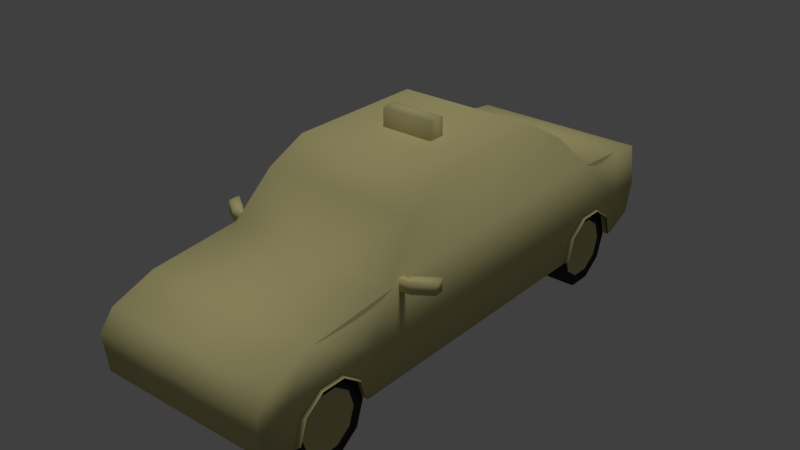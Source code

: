 # Source: 13-2.blend  (saved by Blender 2.79.0; exported with 4.5.12 LTS)
import bpy
from mathutils import Matrix  # noqa: F401  (used for matrix-valued properties, if any)

bpy.ops.wm.read_factory_settings(use_empty=True)
scene = bpy.context.scene
scene.name = 'Scene'

# ---- collections
col_collection_1 = bpy.data.collections.new('Collection 1'); scene.collection.children.link(col_collection_1)

# ---- materials (node trees are filled in below, after node groups)
mat_chassiroda = bpy.data.materials.new('chassiroda')
mat_chassiroda.alpha_threshold = 0.0
mat_chassiroda.use_transparent_shadow = False
mat_chassiroda.diffuse_color = (0.65, 0.5867, 0.2737, 1.0)
mat_chassiroda.roughness = 0.5
mat_chassiroda.specular_intensity = 0.8936
mat_pneuparachoque = bpy.data.materials.new('pneuparachoque')
mat_pneuparachoque.alpha_threshold = 0.0
mat_pneuparachoque.use_transparent_shadow = False
mat_pneuparachoque.diffuse_color = (0.03968, 0.03968, 0.03968, 1.0)
mat_pneuparachoque.roughness = 0.5
mat_pneuparachoque.specular_intensity = 0.0

# ---- material node trees

# ---- world
world_world = bpy.data.worlds.new('World'); scene.world = world_world
world_world.color = (0.05088, 0.05088, 0.05088)
world_world.use_sun_shadow = False
world_world.sun_shadow_jitter_overblur = 0.0
world_world.cycles.sampling_method = 'MANUAL'

# ---- lights
light_hemi = bpy.data.lights.new('Hemi', 'SUN')
light_hemi.transmission_factor = 0.0
light_hemi.angle = 0.1993
light_hemi.energy = 1.0
light_hemi.shadow_buffer_clip_start = 0.5
light_hemi.shadow_soft_size = 0.1
light_hemi.shadow_cascade_max_distance = 1000.0

# ---- meshes
me_cube_001 = bpy.data.meshes.new('Cube.001')
me_cube_001.from_pydata([(0.01509, -6.42, 1.203), (2.015, -6.42, 1.203), (2.015, -6.178, 2.617), (2.015, 6.625, 1.305), (2.015, 6.633, 3.153), (2.015, -3.412, 0.9887), (2.015, -2.761, 3.215), (2.015, 3.497, 0.9887), (2.015, 4.424, 3.371), (2.015, 6.83, 2.093), (2.015, -6.529, 2.154), (2.015, -3.367, 2.093), (2.015, 3.497, 2.093), (1.631, 2.588, 4.862), (1.631, -1.065, 4.862), (1.77, 3.515, 4.303), (1.77, -1.932, 4.303), (2.015, 5.914, 0.9887), (2.015, 5.682, 3.278), (2.015, 5.914, 2.093), (0.01509, -5.81, 0.9887), (2.015, -5.096, 3.012), (0.01509, -5.096, 3.012), (2.015, -5.81, 0.9887), (2.015, -5.81, 2.093), (2.015, -3.573, 0.9887), (2.015, -3.773, 1.605), (2.015, -4.297, 1.985), (2.015, -4.945, 1.985), (2.015, -5.469, 1.605), (2.015, -5.669, 0.9887), (2.015, 5.754, 0.9887), (2.015, 5.554, 1.605), (2.015, 5.03, 1.985), (2.015, 4.382, 1.985), (2.015, 3.858, 1.605), (2.015, 3.658, 0.9887), (1.921, -3.602, 0.9805), (1.921, -3.795, 1.574), (1.921, -4.3, 1.941), (1.921, -4.924, 1.941), (1.921, -5.429, 1.574), (1.921, -5.622, 0.9805), (1.921, -5.429, 0.3869), (1.921, -4.924, 0.02007), (1.921, -4.3, 0.02007), (1.921, -3.795, 0.3869), (1.921, -3.879, 0.9805), (1.921, -4.019, 1.411), (1.921, -4.386, 1.678), (1.921, -4.839, 1.678), (1.921, -5.205, 1.411), (1.921, -5.345, 0.9805), (1.921, -5.205, 0.5497), (1.921, -4.839, 0.2834), (1.921, -4.386, 0.2834), (1.921, -4.019, 0.5497), (1.309, -3.795, 1.574), (1.309, -3.602, 0.9805), (1.309, -4.3, 1.941), (1.309, -4.924, 1.941), (1.309, -5.429, 1.574), (1.309, -5.622, 0.9805), (1.309, -5.429, 0.3869), (1.309, -4.924, 0.02007), (1.309, -4.3, 0.02007), (1.309, -3.795, 0.3869), (1.309, -4.612, 0.9805), (1.843, -4.263, 1.234), (1.843, -4.18, 0.9805), (1.843, -4.479, 1.391), (1.843, -4.745, 1.391), (1.843, -4.961, 1.234), (1.843, -5.044, 0.9805), (1.843, -4.961, 0.7267), (1.843, -4.745, 0.5698), (1.843, -4.479, 0.5698), (1.843, -4.263, 0.7267), (1.843, -4.612, 0.9805), (2.093, -3.677, 1.053), (2.093, -3.857, 1.608), (2.093, -4.329, 1.95), (2.093, -4.913, 1.95), (2.093, -5.385, 1.608), (2.093, -5.565, 1.053), (2.093, 5.65, 1.053), (2.093, 5.47, 1.608), (2.093, 4.998, 1.95), (2.093, 4.414, 1.95), (2.093, 3.942, 1.608), (2.093, 3.762, 1.053), (0.01509, -6.178, 2.617), (0.01509, 6.625, 1.305), (0.01509, 6.633, 3.153), (0.01509, -3.412, 0.9887), (0.01509, 3.497, 0.9887), (0.01509, -6.529, 2.154), (0.01509, -1.065, 4.862), (0.01509, 2.588, 4.862), (0.01509, 3.515, 4.303), (0.01509, -1.932, 4.303), (0.01509, 5.682, 3.278), (0.01509, 5.914, 0.9887), (1.939, -2.606, 3.072), (1.939, -2.606, 3.328), (1.939, -2.427, 3.072), (1.939, -2.427, 3.328), (2.119, -2.606, 3.072), (2.119, -2.606, 3.328), (2.119, -2.427, 3.072), (2.119, -2.427, 3.328), (2.136, -2.391, 3.359), (2.136, -2.391, 3.041), (2.268, -2.587, 3.072), (2.268, -2.587, 3.328), (2.588, -2.04, 3.359), (2.588, -2.04, 3.041), (2.631, -2.305, 3.072), (2.631, -2.305, 3.328), (0.01509, 5.754, 0.9887), (0.01509, 3.858, 1.605), (0.01509, 5.554, 1.605), (0.01509, 3.658, 0.9887), (0.01509, 5.03, 1.985), (0.01509, 4.382, 1.985), (0.01509, -5.469, 1.605), (0.01509, -3.573, 0.9887), (0.01509, -4.945, 1.985), (0.01509, -4.297, 1.985), (0.01509, -5.669, 0.9887), (0.01509, -3.773, 1.605), (-0.6053, 0.3869, 4.727), (-0.6053, 0.3869, 5.302), (-0.6053, 0.8236, 4.727), (-0.6053, 0.8236, 5.302), (0.582, 0.3869, 4.727), (0.582, 0.3869, 5.302), (0.582, 0.8236, 4.727), (0.582, 0.8236, 5.302), (-0.6053, 0.6053, 4.727), (-0.6053, 0.6053, 5.38), (0.582, 0.6053, 4.727), (0.582, 0.6053, 5.38), (1.921, 5.711, 0.9805), (1.921, 5.518, 1.574), (1.921, 5.013, 1.941), (1.921, 4.389, 1.941), (1.921, 3.884, 1.574), (1.921, 3.691, 0.9805), (1.921, 3.884, 0.3869), (1.921, 4.389, 0.02007), (1.921, 5.013, 0.02007), (1.921, 5.518, 0.3869), (1.921, 5.434, 0.9805), (1.921, 5.294, 1.411), (1.921, 4.928, 1.678), (1.921, 4.475, 1.678), (1.921, 4.108, 1.411), (1.921, 3.968, 0.9805), (1.921, 4.108, 0.5497), (1.921, 4.475, 0.2834), (1.921, 4.928, 0.2834), (1.921, 5.294, 0.5497), (1.309, 5.518, 1.574), (1.309, 5.711, 0.9805), (1.309, 5.013, 1.941), (1.309, 4.389, 1.941), (1.309, 3.884, 1.574), (1.309, 3.691, 0.9805), (1.309, 3.884, 0.3869), (1.309, 4.389, 0.02007), (1.309, 5.013, 0.02007), (1.309, 5.518, 0.3869), (1.309, 4.701, 0.9805), (1.843, 5.05, 1.234), (1.843, 5.133, 0.9805), (1.843, 4.834, 1.391), (1.843, 4.568, 1.391), (1.843, 4.352, 1.234), (1.843, 4.269, 0.9805), (1.843, 4.352, 0.7267), (1.843, 4.568, 0.5698), (1.843, 4.834, 0.5698), (1.843, 5.05, 0.7267), (1.843, 4.701, 0.9805), (-1.985, -6.42, 1.203), (-1.985, -6.178, 2.617), (-1.985, 6.625, 1.305), (-1.985, 6.633, 3.153), (-1.985, -3.412, 0.9887), (-1.985, -2.761, 3.215), (-1.985, 3.497, 0.9887), (-1.985, 4.424, 3.371), (-1.985, 6.83, 2.093), (-1.985, -6.529, 2.154), (-1.985, -3.367, 2.093), (-1.985, 3.497, 2.093), (-1.601, 2.588, 4.862), (-1.601, -1.065, 4.862), (-1.74, 3.515, 4.303), (-1.74, -1.932, 4.303), (-1.985, 5.914, 0.9887), (-1.985, 5.682, 3.278), (-1.985, 5.914, 2.093), (-1.985, -5.096, 3.012), (-1.985, -5.81, 0.9887), (-1.985, -5.81, 2.093), (-1.985, -3.573, 0.9887), (-1.985, -3.773, 1.605), (-1.985, -4.297, 1.985), (-1.985, -4.945, 1.985), (-1.985, -5.469, 1.605), (-1.985, -5.669, 0.9887), (-1.985, 5.754, 0.9887), (-1.985, 5.554, 1.605), (-1.985, 5.03, 1.985), (-1.985, 4.382, 1.985), (-1.985, 3.858, 1.605), (-1.985, 3.658, 0.9887), (-1.891, -3.602, 0.9805), (-1.891, -3.795, 1.574), (-1.891, -4.3, 1.941), (-1.891, -4.924, 1.941), (-1.891, -5.429, 1.574), (-1.891, -5.622, 0.9805), (-1.891, -5.429, 0.3869), (-1.891, -4.924, 0.02007), (-1.891, -4.3, 0.02007), (-1.891, -3.795, 0.3869), (-1.891, -3.879, 0.9805), (-1.891, -4.019, 1.411), (-1.891, -4.386, 1.678), (-1.891, -4.839, 1.678), (-1.891, -5.205, 1.411), (-1.891, -5.345, 0.9805), (-1.891, -5.205, 0.5497), (-1.891, -4.839, 0.2834), (-1.891, -4.386, 0.2834), (-1.891, -4.019, 0.5497), (-1.279, -3.795, 1.574), (-1.279, -3.602, 0.9805), (-1.279, -4.3, 1.941), (-1.279, -4.924, 1.941), (-1.279, -5.429, 1.574), (-1.279, -5.622, 0.9805), (-1.279, -5.429, 0.3869), (-1.279, -4.924, 0.02007), (-1.279, -4.3, 0.02007), (-1.279, -3.795, 0.3869), (-1.279, -4.612, 0.9805), (-1.813, -4.263, 1.234), (-1.813, -4.18, 0.9805), (-1.813, -4.479, 1.391), (-1.813, -4.745, 1.391), (-1.813, -4.961, 1.234), (-1.813, -5.044, 0.9805), (-1.813, -4.961, 0.7267), (-1.813, -4.745, 0.5698), (-1.813, -4.479, 0.5698), (-1.813, -4.263, 0.7267), (-1.813, -4.612, 0.9805), (-2.063, -3.677, 1.053), (-2.063, -3.857, 1.608), (-2.063, -4.329, 1.95), (-2.063, -4.913, 1.95), (-2.063, -5.385, 1.608), (-2.063, -5.565, 1.053), (-2.063, 5.65, 1.053), (-2.063, 5.47, 1.608), (-2.063, 4.998, 1.95), (-2.063, 4.414, 1.95), (-2.063, 3.942, 1.608), (-2.063, 3.762, 1.053), (0.01509, -2.761, 3.215), (0.01509, 4.424, 3.371), (0.01509, 6.83, 2.093), (-1.891, 5.711, 0.9805), (-1.891, 5.518, 1.574), (-1.891, 5.013, 1.941), (-1.891, 4.389, 1.941), (-1.891, 3.884, 1.574), (-1.891, 3.691, 0.9805), (-1.891, 3.884, 0.3869), (-1.891, 4.389, 0.02007), (-1.891, 5.013, 0.02007), (-1.891, 5.518, 0.3869), (-1.891, 5.434, 0.9805), (-1.891, 5.294, 1.411), (-1.891, 4.928, 1.678), (-1.891, 4.475, 1.678), (-1.891, 4.108, 1.411), (-1.891, 3.968, 0.9805), (-1.891, 4.108, 0.5497), (-1.891, 4.475, 0.2834), (-1.891, 4.928, 0.2834), (-1.891, 5.294, 0.5497), (-1.279, 5.518, 1.574), (-1.279, 5.711, 0.9805), (-1.279, 5.013, 1.941), (-1.279, 4.389, 1.941), (-1.279, 3.884, 1.574), (-1.279, 3.691, 0.9805), (-1.279, 3.884, 0.3869), (-1.279, 4.389, 0.02007), (-1.279, 5.013, 0.02007), (-1.279, 5.518, 0.3869), (-1.279, 4.701, 0.9805), (-1.813, 5.05, 1.234), (-1.813, 5.133, 0.9805), (-1.813, 4.834, 1.391), (-1.813, 4.568, 1.391), (-1.813, 4.352, 1.234), (-1.813, 4.269, 0.9805), (-1.813, 4.352, 0.7267), (-1.813, 4.568, 0.5698), (-1.813, 4.834, 0.5698), (-1.813, 5.05, 0.7267), (-1.813, 4.701, 0.9805), (-1.938, -2.606, 3.072), (-1.938, -2.606, 3.328), (-1.938, -2.427, 3.072), (-1.938, -2.427, 3.328), (-2.117, -2.606, 3.072), (-2.117, -2.606, 3.328), (-2.117, -2.427, 3.072), (-2.117, -2.427, 3.328), (-2.135, -2.391, 3.359), (-2.135, -2.391, 3.041), (-2.267, -2.587, 3.072), (-2.267, -2.587, 3.328), (-2.587, -2.04, 3.359), (-2.587, -2.04, 3.041), (-2.63, -2.305, 3.072), (-2.63, -2.305, 3.328)], [], [(275, 93, 4, 9), (24, 21, 2, 10), (10, 2, 91, 96), (20, 23, 1, 0), (21, 22, 91, 2), (16, 15, 13, 14), (95, 7, 5, 94), (12, 8, 6, 11), (19, 18, 8, 12), (18, 101, 274, 8), (7, 12, 11, 5), (1, 10, 96, 0), (23, 24, 10, 1), (92, 275, 9, 3), (13, 98, 97, 14), (15, 99, 98, 13), (100, 16, 14, 97), (273, 6, 16, 100), (8, 274, 99, 15), (6, 8, 15, 16), (3, 9, 19, 17), (4, 93, 101, 18), (92, 3, 17, 102), (9, 4, 18, 19), (6, 273, 22, 21), (5, 11, 26, 25), (11, 6, 21, 24), (36, 35, 12, 7), (32, 19, 33), (17, 19, 32, 31), (29, 24, 23, 30), (28, 24, 29), (27, 11, 24, 28), (26, 11, 27), (34, 12, 35), (33, 19, 12, 34), (44, 45, 55, 54), (41, 42, 52, 51), (38, 39, 49, 48), (45, 46, 56, 55), (42, 43, 53, 52), (39, 40, 50, 49), (46, 37, 47, 56), (43, 44, 54, 53), (40, 41, 51, 50), (37, 38, 48, 47), (65, 67, 66), (62, 67, 63), (59, 67, 60), (66, 67, 58), (63, 67, 64), (60, 67, 61), (51, 52, 73, 72), (64, 67, 65), (61, 67, 62), (57, 67, 59), (42, 62, 63, 43), (43, 63, 64, 44), (44, 64, 65, 45), (37, 58, 57, 38), (45, 65, 66, 46), (38, 57, 59, 39), (46, 66, 58, 37), (39, 59, 60, 40), (40, 60, 61, 41), (41, 61, 62, 42), (58, 67, 57), (48, 49, 70, 68), (55, 56, 77, 76), (52, 53, 74, 73), (49, 50, 71, 70), (56, 47, 69, 77), (53, 54, 75, 74), (50, 51, 72, 71), (47, 48, 68, 69), (54, 55, 76, 75), (68, 70, 78), (70, 71, 78), (71, 72, 78), (72, 73, 78), (73, 74, 78), (74, 75, 78), (75, 76, 78), (76, 77, 78), (77, 69, 78), (69, 68, 78), (25, 26, 80, 79), (33, 34, 88, 87), (29, 30, 84, 83), (26, 27, 81, 80), (34, 35, 89, 88), (31, 32, 86, 85), (27, 28, 82, 81), (35, 36, 90, 89), (32, 33, 87, 86), (28, 29, 83, 82), (105, 106, 110, 109), (110, 108, 114, 111), (107, 108, 104, 103), (105, 109, 107, 103), (110, 106, 104, 108), (111, 114, 118, 115), (109, 110, 111, 112), (108, 107, 113, 114), (107, 109, 112, 113), (116, 115, 118, 117), (112, 111, 115, 116), (114, 113, 117, 118), (113, 112, 116, 117), (25, 126, 94, 5), (30, 23, 20, 129), (36, 7, 95, 122), (31, 119, 102, 17), (139, 140, 134, 133), (123, 121, 32, 33), (122, 120, 35, 36), (121, 119, 31, 32), (120, 124, 34, 35), (124, 123, 33, 34), (125, 127, 28, 29), (130, 126, 25, 26), (129, 125, 29, 30), (128, 130, 26, 27), (127, 128, 27, 28), (133, 134, 138, 137), (141, 142, 136, 135), (135, 136, 132, 131), (142, 140, 132, 136), (138, 134, 140, 142), (137, 138, 142, 141), (131, 132, 140, 139), (150, 151, 161, 160), (147, 148, 158, 157), (144, 145, 155, 154), (151, 152, 162, 161), (148, 149, 159, 158), (145, 146, 156, 155), (152, 143, 153, 162), (149, 150, 160, 159), (146, 147, 157, 156), (143, 144, 154, 153), (171, 173, 172), (168, 173, 169), (165, 173, 166), (172, 173, 164), (169, 173, 170), (166, 173, 167), (157, 158, 179, 178), (170, 173, 171), (167, 173, 168), (163, 173, 165), (148, 168, 169, 149), (149, 169, 170, 150), (150, 170, 171, 151), (143, 164, 163, 144), (151, 171, 172, 152), (144, 163, 165, 145), (152, 172, 164, 143), (145, 165, 166, 146), (146, 166, 167, 147), (147, 167, 168, 148), (164, 173, 163), (154, 155, 176, 174), (161, 162, 183, 182), (158, 159, 180, 179), (155, 156, 177, 176), (162, 153, 175, 183), (159, 160, 181, 180), (156, 157, 178, 177), (153, 154, 174, 175), (160, 161, 182, 181), (174, 176, 184), (176, 177, 184), (177, 178, 184), (178, 179, 184), (179, 180, 184), (180, 181, 184), (181, 182, 184), (182, 183, 184), (183, 175, 184), (175, 174, 184), (275, 193, 188, 93), (206, 194, 186, 204), (194, 96, 91, 186), (20, 0, 185, 205), (204, 186, 91, 22), (200, 198, 197, 199), (95, 94, 189, 191), (196, 195, 190, 192), (203, 196, 192, 202), (202, 192, 274, 101), (191, 189, 195, 196), (185, 0, 96, 194), (205, 185, 194, 206), (92, 187, 193, 275), (197, 198, 97, 98), (199, 197, 98, 99), (100, 97, 198, 200), (273, 100, 200, 190), (192, 199, 99, 274), (190, 200, 199, 192), (187, 201, 203, 193), (188, 202, 101, 93), (92, 102, 201, 187), (193, 203, 202, 188), (190, 204, 22, 273), (189, 207, 208, 195), (195, 206, 204, 190), (218, 191, 196, 217), (214, 215, 203), (201, 213, 214, 203), (211, 212, 205, 206), (210, 211, 206), (209, 210, 206, 195), (208, 209, 195), (216, 217, 196), (215, 216, 196, 203), (226, 236, 237, 227), (223, 233, 234, 224), (220, 230, 231, 221), (227, 237, 238, 228), (224, 234, 235, 225), (221, 231, 232, 222), (228, 238, 229, 219), (225, 235, 236, 226), (222, 232, 233, 223), (219, 229, 230, 220), (247, 248, 249), (244, 245, 249), (241, 242, 249), (248, 240, 249), (245, 246, 249), (242, 243, 249), (233, 254, 255, 234), (246, 247, 249), (243, 244, 249), (239, 241, 249), (224, 225, 245, 244), (225, 226, 246, 245), (226, 227, 247, 246), (219, 220, 239, 240), (227, 228, 248, 247), (220, 221, 241, 239), (228, 219, 240, 248), (221, 222, 242, 241), (222, 223, 243, 242), (223, 224, 244, 243), (240, 239, 249), (230, 250, 252, 231), (237, 258, 259, 238), (234, 255, 256, 235), (231, 252, 253, 232), (238, 259, 251, 229), (235, 256, 257, 236), (232, 253, 254, 233), (229, 251, 250, 230), (236, 257, 258, 237), (250, 260, 252), (252, 260, 253), (253, 260, 254), (254, 260, 255), (255, 260, 256), (256, 260, 257), (257, 260, 258), (258, 260, 259), (259, 260, 251), (251, 260, 250), (207, 261, 262, 208), (215, 269, 270, 216), (211, 265, 266, 212), (208, 262, 263, 209), (216, 270, 271, 217), (213, 267, 268, 214), (209, 263, 264, 210), (217, 271, 272, 218), (214, 268, 269, 215), (210, 264, 265, 211), (207, 189, 94, 126), (212, 129, 20, 205), (218, 122, 95, 191), (213, 201, 102, 119), (123, 215, 214, 121), (122, 218, 217, 120), (121, 214, 213, 119), (120, 217, 216, 124), (124, 216, 215, 123), (125, 211, 210, 127), (130, 208, 207, 126), (129, 212, 211, 125), (128, 209, 208, 130), (127, 210, 209, 128), (283, 293, 294, 284), (280, 290, 291, 281), (277, 287, 288, 278), (284, 294, 295, 285), (281, 291, 292, 282), (278, 288, 289, 279), (285, 295, 286, 276), (282, 292, 293, 283), (279, 289, 290, 280), (276, 286, 287, 277), (304, 305, 306), (301, 302, 306), (298, 299, 306), (305, 297, 306), (302, 303, 306), (299, 300, 306), (290, 311, 312, 291), (303, 304, 306), (300, 301, 306), (296, 298, 306), (281, 282, 302, 301), (282, 283, 303, 302), (283, 284, 304, 303), (276, 277, 296, 297), (284, 285, 305, 304), (277, 278, 298, 296), (285, 276, 297, 305), (278, 279, 299, 298), (279, 280, 300, 299), (280, 281, 301, 300), (297, 296, 306), (287, 307, 309, 288), (294, 315, 316, 295), (291, 312, 313, 292), (288, 309, 310, 289), (295, 316, 308, 286), (292, 313, 314, 293), (289, 310, 311, 290), (286, 308, 307, 287), (293, 314, 315, 294), (307, 317, 309), (309, 317, 310), (310, 317, 311), (311, 317, 312), (312, 317, 313), (313, 317, 314), (314, 317, 315), (315, 317, 316), (316, 317, 308), (308, 317, 307), (320, 324, 325, 321), (325, 326, 329, 323), (322, 318, 319, 323), (320, 318, 322, 324), (325, 323, 319, 321), (326, 330, 333, 329), (324, 327, 326, 325), (323, 329, 328, 322), (322, 328, 327, 324), (331, 332, 333, 330), (327, 331, 330, 326), (329, 333, 332, 328), (328, 332, 331, 327)])
me_cube_001.polygons.foreach_set('use_smooth', [True] * 354)
me_cube_001.polygons.foreach_set('material_index', [0, 0, 0, 0, 0, 0, 0, 0, 0, 0, 0, 0, 0, 0, 0, 0, 0, 0, 0, 0, 0, 0, 0, 0, 0, 0, 0, 0, 0, 0, 0, 0, 0, 0, 0, 0, 1, 1, 1, 1, 1, 1, 1, 1, 1, 1, 0, 0, 0, 0, 0, 0, 0, 0, 0, 0, 1, 1, 1, 1, 1, 1, 1, 1, 1, 1, 0, 0, 0, 0, 0, 0, 0, 0, 0, 0, 0, 0, 0, 0, 0, 0, 0, 0, 0, 0, 0, 0, 0, 0, 0, 0, 0, 0, 0, 0, 0, 0, 0, 0, 0, 0, 0, 0, 0, 0, 0, 0, 0, 0, 0, 0, 0, 0, 0, 0, 0, 0, 0, 0, 0, 0, 0, 0, 0, 0, 0, 0, 0, 0, 0, 1, 1, 1, 1, 1, 1, 1, 1, 1, 1, 0, 0, 0, 0, 0, 0, 0, 0, 0, 0, 1, 1, 1, 1, 1, 1, 1, 1, 1, 1, 0, 0, 0, 0, 0, 0, 0, 0, 0, 0, 0, 0, 0, 0, 0, 0, 0, 0, 0, 0, 0, 0, 0, 0, 0, 0, 0, 0, 0, 0, 0, 0, 0, 0, 0, 0, 0, 0, 0, 0, 0, 0, 0, 0, 0, 0, 0, 0, 0, 0, 0, 0, 0, 0, 0, 0, 1, 1, 1, 1, 1, 1, 1, 1, 1, 1, 0, 0, 0, 0, 0, 0, 0, 0, 0, 0, 1, 1, 1, 1, 1, 1, 1, 1, 1, 1, 0, 0, 0, 0, 0, 0, 0, 0, 0, 0, 0, 0, 0, 0, 0, 0, 0, 0, 0, 0, 0, 0, 0, 0, 0, 0, 0, 0, 0, 0, 0, 0, 0, 0, 0, 0, 0, 0, 0, 0, 0, 0, 0, 0, 1, 1, 1, 1, 1, 1, 1, 1, 1, 1, 0, 0, 0, 0, 0, 0, 0, 0, 0, 0, 1, 1, 1, 1, 1, 1, 1, 1, 1, 1, 0, 0, 0, 0, 0, 0, 0, 0, 0, 0, 0, 0, 0, 0, 0, 0, 0, 0, 0, 0, 0, 0, 0, 0, 0, 0, 0, 0, 0, 0, 0, 0, 0])
_uv = me_cube_001.uv_layers.new(name='UVMap')
_uv.uv.foreach_set('vector', [0.6658, 0.1158, 0.6658, 0.1694, 0.582, 0.1694, 0.582, 0.1158, 0.1362, 0.2763, 0.1662, 0.3148, 0.1208, 0.2982, 0.1131, 0.2788, 0.1045, 0.2742, 0.1045, 0.2951, 0.02067, 0.2951, 0.02067, 0.2742, 0.03707, 0.1645, 0.03707, 0.08067, 0.01784, 0.08067, 0.01784, 0.1645, 0.1638, 0.4043, 0.1638, 0.4882, 0.1212, 0.4882, 0.1212, 0.4043, 0.2988, 0.3702, 0.5272, 0.3704, 0.4883, 0.3945, 0.3351, 0.3944, 0.412, 0.1645, 0.412, 0.08067, 0.1641, 0.08067, 0.1641, 0.1645, 0.5265, 0.2764, 0.5653, 0.33, 0.2641, 0.3234, 0.2387, 0.2763, 0.6278, 0.2764, 0.6181, 0.3261, 0.5653, 0.33, 0.5265, 0.2764, 0.6087, 0.4043, 0.6087, 0.4882, 0.562, 0.4882, 0.562, 0.4043, 0.5265, 0.2301, 0.5265, 0.2764, 0.2387, 0.2763, 0.2368, 0.23, 0.1045, 0.2311, 0.1045, 0.2742, 0.02067, 0.2742, 0.02067, 0.2311, 0.1362, 0.23, 0.1362, 0.2763, 0.1131, 0.2788, 0.1145, 0.2357, 0.6658, 0.08165, 0.6658, 0.1158, 0.582, 0.1158, 0.582, 0.08165, 0.474, 0.4204, 0.474, 0.4882, 0.339, 0.4882, 0.339, 0.4204, 0.5139, 0.4146, 0.5139, 0.4882, 0.474, 0.4882, 0.474, 0.4204, 0.3009, 0.4882, 0.3009, 0.4146, 0.339, 0.4204, 0.339, 0.4882, 0.2504, 0.4882, 0.2504, 0.4043, 0.3009, 0.4146, 0.3009, 0.4882, 0.562, 0.4043, 0.562, 0.4882, 0.5139, 0.4882, 0.5139, 0.4146, 0.2641, 0.3234, 0.5653, 0.33, 0.5272, 0.3704, 0.2988, 0.3702, 0.6576, 0.2434, 0.6662, 0.2764, 0.6278, 0.2764, 0.6278, 0.2301, 0.6494, 0.4043, 0.6494, 0.4882, 0.6087, 0.4882, 0.6087, 0.4043, 0.5677, 0.1645, 0.5677, 0.08067, 0.5398, 0.08067, 0.5398, 0.1645, 0.6662, 0.2764, 0.6642, 0.33, 0.6181, 0.3261, 0.6278, 0.2764, 0.2504, 0.4043, 0.2504, 0.4882, 0.1638, 0.4882, 0.1638, 0.4043, 0.2368, 0.23, 0.2387, 0.2763, 0.2217, 0.2558, 0.2301, 0.23, 0.2387, 0.2763, 0.2641, 0.3234, 0.1662, 0.3148, 0.1362, 0.2763, 0.5333, 0.2301, 0.5416, 0.2559, 0.5265, 0.2764, 0.5265, 0.2301, 0.6127, 0.2559, 0.6278, 0.2764, 0.5908, 0.2719, 0.6278, 0.2301, 0.6278, 0.2764, 0.6127, 0.2559, 0.6211, 0.2301, 0.1506, 0.2558, 0.1362, 0.2763, 0.1362, 0.23, 0.1422, 0.23, 0.1725, 0.2718, 0.1362, 0.2763, 0.1506, 0.2558, 0.1997, 0.2718, 0.2387, 0.2763, 0.1362, 0.2763, 0.1725, 0.2718, 0.2217, 0.2558, 0.2387, 0.2763, 0.1997, 0.2718, 0.5636, 0.2719, 0.5265, 0.2764, 0.5416, 0.2559, 0.5908, 0.2719, 0.6278, 0.2764, 0.5265, 0.2764, 0.5636, 0.2719, 0.01261, 0.3865, 0.03013, 0.3737, 0.0331, 0.3829, 0.02039, 0.3921, 0.03013, 0.4404, 0.01261, 0.4277, 0.02039, 0.422, 0.0331, 0.4312, 0.07601, 0.4071, 0.06932, 0.4277, 0.06154, 0.422, 0.0664, 0.4071, 0.03013, 0.3737, 0.05179, 0.3737, 0.04882, 0.3829, 0.0331, 0.3829, 0.01261, 0.4277, 0.005919, 0.4071, 0.01553, 0.4071, 0.02039, 0.422, 0.06932, 0.4277, 0.05179, 0.4404, 0.04882, 0.4312, 0.06154, 0.422, 0.05179, 0.3737, 0.06932, 0.3865, 0.06154, 0.3921, 0.04882, 0.3829, 0.005919, 0.4071, 0.01261, 0.3865, 0.02039, 0.3921, 0.01553, 0.4071, 0.05179, 0.4404, 0.03013, 0.4404, 0.0331, 0.4312, 0.04882, 0.4312, 0.06932, 0.3865, 0.07601, 0.4071, 0.0664, 0.4071, 0.06154, 0.3921, 0.05017, 0.5452, 0.03934, 0.5119, 0.0677, 0.5325, 0.004298, 0.5119, 0.03934, 0.5119, 0.01099, 0.5325, 0.05017, 0.4785, 0.03934, 0.5119, 0.02851, 0.4785, 0.0677, 0.5325, 0.03934, 0.5119, 0.07439, 0.5119, 0.01099, 0.5325, 0.03934, 0.5119, 0.02851, 0.5452, 0.02851, 0.4785, 0.03934, 0.5119, 0.01099, 0.4913, 0.06084, 0.4782, 0.05511, 0.4608, 0.06759, 0.4607, 0.07087, 0.4708, 0.02851, 0.5452, 0.03934, 0.5119, 0.05017, 0.5452, 0.01099, 0.4913, 0.03934, 0.5119, 0.004298, 0.5119, 0.0677, 0.4913, 0.03934, 0.5119, 0.05017, 0.4785, 0.2062, 0.4992, 0.2062, 0.5248, 0.18, 0.5248, 0.18, 0.4992, 0.18, 0.4992, 0.18, 0.5248, 0.1539, 0.5248, 0.1539, 0.4992, 0.1539, 0.4992, 0.1539, 0.5248, 0.1277, 0.5248, 0.1277, 0.4992, 0.337, 0.4992, 0.337, 0.5248, 0.3109, 0.5248, 0.3109, 0.4992, 0.3894, 0.4992, 0.3894, 0.5248, 0.3632, 0.5248, 0.3632, 0.4992, 0.3109, 0.4992, 0.3109, 0.5248, 0.2847, 0.5248, 0.2847, 0.4992, 0.3632, 0.4992, 0.3632, 0.5248, 0.337, 0.5248, 0.337, 0.4992, 0.2847, 0.4992, 0.2847, 0.5248, 0.2585, 0.5248, 0.2585, 0.4992, 0.2585, 0.4992, 0.2585, 0.5248, 0.2324, 0.5248, 0.2324, 0.4992, 0.2324, 0.4992, 0.2324, 0.5248, 0.2062, 0.5248, 0.2062, 0.4992, 0.07439, 0.5119, 0.03934, 0.5119, 0.0677, 0.4913, 0.1086, 0.4782, 0.09385, 0.4889, 0.09002, 0.4771, 0.09856, 0.4708, 0.09414, 0.4326, 0.1088, 0.4435, 0.09869, 0.4507, 0.09017, 0.4444, 0.05511, 0.4608, 0.06063, 0.4434, 0.07085, 0.4506, 0.06759, 0.4607, 0.09385, 0.4889, 0.07563, 0.4889, 0.07943, 0.477, 0.09002, 0.4771, 0.1088, 0.4435, 0.1143, 0.4608, 0.1019, 0.4608, 0.09869, 0.4507, 0.06063, 0.4434, 0.07531, 0.4324, 0.07947, 0.4443, 0.07085, 0.4506, 0.07563, 0.4889, 0.06084, 0.4782, 0.07087, 0.4708, 0.07943, 0.477, 0.1143, 0.4608, 0.1086, 0.4782, 0.09856, 0.4708, 0.1019, 0.4608, 0.07597, 0.4323, 0.09414, 0.4326, 0.09017, 0.4444, 0.07947, 0.4443, 0.09856, 0.4708, 0.09002, 0.4771, 0.08475, 0.4607, 0.09002, 0.4771, 0.07943, 0.477, 0.08475, 0.4607, 0.07943, 0.477, 0.07087, 0.4708, 0.08475, 0.4607, 0.07087, 0.4708, 0.06759, 0.4607, 0.08475, 0.4607, 0.06759, 0.4607, 0.07085, 0.4506, 0.08475, 0.4607, 0.07085, 0.4506, 0.07947, 0.4443, 0.08475, 0.4607, 0.07947, 0.4443, 0.09017, 0.4444, 0.08475, 0.4607, 0.09017, 0.4444, 0.09869, 0.4507, 0.08475, 0.4607, 0.09869, 0.4507, 0.1019, 0.4608, 0.08475, 0.4607, 0.1019, 0.4608, 0.09856, 0.4708, 0.08475, 0.4607, 0.1853, 0.1785, 0.1646, 0.196, 0.1606, 0.1932, 0.1794, 0.1774, 0.1386, 0.204, 0.1115, 0.2039, 0.1128, 0.2003, 0.1373, 0.2004, 0.08553, 0.1958, 0.06483, 0.1782, 0.07081, 0.1772, 0.08946, 0.1931, 0.1646, 0.196, 0.1386, 0.204, 0.1373, 0.2004, 0.1606, 0.1932, 0.1115, 0.2039, 0.08553, 0.1958, 0.08946, 0.1931, 0.1128, 0.2003, 0.1853, 0.1785, 0.1646, 0.196, 0.1606, 0.1932, 0.1794, 0.1774, 0.1386, 0.204, 0.1115, 0.2039, 0.1128, 0.2003, 0.1373, 0.2004, 0.08553, 0.1958, 0.06483, 0.1782, 0.07081, 0.1772, 0.08946, 0.1931, 0.1646, 0.196, 0.1386, 0.204, 0.1373, 0.2004, 0.1606, 0.1932, 0.1115, 0.2039, 0.08553, 0.1958, 0.08946, 0.1931, 0.1128, 0.2003, 0.2045, 0.3403, 0.2045, 0.3518, 0.1965, 0.3518, 0.1965, 0.3403, 0.2464, 0.3869, 0.2461, 0.395, 0.2393, 0.3944, 0.2449, 0.3853, 0.2126, 0.3403, 0.2126, 0.3518, 0.2045, 0.3518, 0.2045, 0.3403, 0.1787, 0.3872, 0.1868, 0.3869, 0.1871, 0.395, 0.179, 0.3953, 0.2464, 0.3869, 0.2545, 0.3872, 0.2542, 0.3953, 0.2461, 0.395, 0.2449, 0.3853, 0.2393, 0.3944, 0.2224, 0.3826, 0.2238, 0.3705, 0.1965, 0.3403, 0.1965, 0.3518, 0.1947, 0.3532, 0.1947, 0.3389, 0.2126, 0.3518, 0.2126, 0.3403, 0.2194, 0.3403, 0.2194, 0.3518, 0.1871, 0.395, 0.1868, 0.3869, 0.1883, 0.3853, 0.1939, 0.3944, 0.2094, 0.3705, 0.2238, 0.3705, 0.2224, 0.3826, 0.2108, 0.3826, 0.2467, 0.372, 0.2467, 0.3577, 0.2724, 0.3577, 0.2724, 0.372, 0.2194, 0.3518, 0.2194, 0.3403, 0.2401, 0.3403, 0.2401, 0.3518, 0.1939, 0.3944, 0.1883, 0.3853, 0.2094, 0.3705, 0.2108, 0.3826, 0.1584, 0.08067, 0.1584, 0.1645, 0.1641, 0.1645, 0.1641, 0.08067, 0.04215, 0.08067, 0.03707, 0.08067, 0.03707, 0.1645, 0.04215, 0.1645, 0.4178, 0.08067, 0.412, 0.08067, 0.412, 0.1645, 0.4178, 0.1645, 0.534, 0.08067, 0.534, 0.1645, 0.5398, 0.1645, 0.5398, 0.08067, 0.561, 0.1832, 0.561, 0.2106, 0.5518, 0.2073, 0.5518, 0.1832, 0.4876, 0.1645, 0.5108, 0.1645, 0.5108, 0.08067, 0.4876, 0.08067, 0.4178, 0.1645, 0.4411, 0.1645, 0.4411, 0.08067, 0.4178, 0.08067, 0.5108, 0.1645, 0.534, 0.1645, 0.534, 0.08067, 0.5108, 0.08067, 0.4411, 0.1645, 0.4643, 0.1645, 0.4643, 0.08067, 0.4411, 0.08067, 0.4643, 0.1645, 0.4876, 0.1645, 0.4876, 0.08067, 0.4643, 0.08067, 0.06539, 0.1645, 0.08863, 0.1645, 0.08863, 0.08067, 0.06539, 0.08067, 0.1351, 0.1645, 0.1584, 0.1645, 0.1584, 0.08067, 0.1351, 0.08067, 0.04215, 0.1645, 0.06539, 0.1645, 0.06539, 0.08067, 0.04215, 0.08067, 0.1119, 0.1645, 0.1351, 0.1645, 0.1351, 0.08067, 0.1119, 0.08067, 0.08863, 0.1645, 0.1119, 0.1645, 0.1119, 0.08067, 0.08863, 0.08067, 0.488, 0.1828, 0.488, 0.2069, 0.4382, 0.2069, 0.4382, 0.1828, 0.561, 0.1832, 0.561, 0.2106, 0.5518, 0.2073, 0.5518, 0.1832, 0.488, 0.1828, 0.488, 0.2069, 0.4382, 0.2069, 0.4382, 0.1828, 0.5441, 0.1962, 0.4943, 0.1962, 0.4943, 0.1865, 0.5441, 0.1865, 0.5441, 0.2059, 0.4943, 0.2059, 0.4943, 0.1962, 0.5441, 0.1962, 0.5701, 0.1832, 0.5701, 0.2073, 0.561, 0.2106, 0.561, 0.1832, 0.5701, 0.1832, 0.5701, 0.2073, 0.561, 0.2106, 0.561, 0.1832, 0.01261, 0.3865, 0.03013, 0.3737, 0.0331, 0.3829, 0.02039, 0.3921, 0.03013, 0.4404, 0.01261, 0.4277, 0.02039, 0.422, 0.0331, 0.4312, 0.07601, 0.4071, 0.06932, 0.4277, 0.06154, 0.422, 0.0664, 0.4071, 0.03013, 0.3737, 0.05179, 0.3737, 0.04882, 0.3829, 0.0331, 0.3829, 0.01261, 0.4277, 0.005919, 0.4071, 0.01553, 0.4071, 0.02039, 0.422, 0.06932, 0.4277, 0.05179, 0.4404, 0.04882, 0.4312, 0.06154, 0.422, 0.05179, 0.3737, 0.06932, 0.3865, 0.06154, 0.3921, 0.04882, 0.3829, 0.005919, 0.4071, 0.01261, 0.3865, 0.02039, 0.3921, 0.01553, 0.4071, 0.05179, 0.4404, 0.03013, 0.4404, 0.0331, 0.4312, 0.04882, 0.4312, 0.06932, 0.3865, 0.07601, 0.4071, 0.0664, 0.4071, 0.06154, 0.3921, 0.05017, 0.5452, 0.03934, 0.5119, 0.0677, 0.5325, 0.004298, 0.5119, 0.03934, 0.5119, 0.01099, 0.5325, 0.05017, 0.4785, 0.03934, 0.5119, 0.02851, 0.4785, 0.0677, 0.5325, 0.03934, 0.5119, 0.07439, 0.5119, 0.01099, 0.5325, 0.03934, 0.5119, 0.02851, 0.5452, 0.02851, 0.4785, 0.03934, 0.5119, 0.01099, 0.4913, 0.06084, 0.4782, 0.05511, 0.4608, 0.06759, 0.4607, 0.07087, 0.4708, 0.02851, 0.5452, 0.03934, 0.5119, 0.05017, 0.5452, 0.01099, 0.4913, 0.03934, 0.5119, 0.004298, 0.5119, 0.0677, 0.4913, 0.03934, 0.5119, 0.05017, 0.4785, 0.2062, 0.4992, 0.2062, 0.5248, 0.18, 0.5248, 0.18, 0.4992, 0.18, 0.4992, 0.18, 0.5248, 0.1539, 0.5248, 0.1539, 0.4992, 0.1539, 0.4992, 0.1539, 0.5248, 0.1277, 0.5248, 0.1277, 0.4992, 0.337, 0.4992, 0.337, 0.5248, 0.3109, 0.5248, 0.3109, 0.4992, 0.3894, 0.4992, 0.3894, 0.5248, 0.3632, 0.5248, 0.3632, 0.4992, 0.3109, 0.4992, 0.3109, 0.5248, 0.2847, 0.5248, 0.2847, 0.4992, 0.3632, 0.4992, 0.3632, 0.5248, 0.337, 0.5248, 0.337, 0.4992, 0.2847, 0.4992, 0.2847, 0.5248, 0.2585, 0.5248, 0.2585, 0.4992, 0.2585, 0.4992, 0.2585, 0.5248, 0.2324, 0.5248, 0.2324, 0.4992, 0.2324, 0.4992, 0.2324, 0.5248, 0.2062, 0.5248, 0.2062, 0.4992, 0.07439, 0.5119, 0.03934, 0.5119, 0.0677, 0.4913, 0.1086, 0.4782, 0.09385, 0.4889, 0.09002, 0.4771, 0.09856, 0.4708, 0.09414, 0.4326, 0.1088, 0.4435, 0.09869, 0.4507, 0.09017, 0.4444, 0.05511, 0.4608, 0.06063, 0.4434, 0.07085, 0.4506, 0.06759, 0.4607, 0.09385, 0.4889, 0.07563, 0.4889, 0.07943, 0.477, 0.09002, 0.4771, 0.1088, 0.4435, 0.1143, 0.4608, 0.1019, 0.4608, 0.09869, 0.4507, 0.06063, 0.4434, 0.07531, 0.4324, 0.07947, 0.4443, 0.07085, 0.4506, 0.07563, 0.4889, 0.06084, 0.4782, 0.07087, 0.4708, 0.07943, 0.477, 0.1143, 0.4608, 0.1086, 0.4782, 0.09856, 0.4708, 0.1019, 0.4608, 0.07597, 0.4323, 0.09414, 0.4326, 0.09017, 0.4444, 0.07947, 0.4443, 0.09856, 0.4708, 0.09002, 0.4771, 0.08475, 0.4607, 0.09002, 0.4771, 0.07943, 0.477, 0.08475, 0.4607, 0.07943, 0.477, 0.07087, 0.4708, 0.08475, 0.4607, 0.07087, 0.4708, 0.06759, 0.4607, 0.08475, 0.4607, 0.06759, 0.4607, 0.07085, 0.4506, 0.08475, 0.4607, 0.07085, 0.4506, 0.07947, 0.4443, 0.08475, 0.4607, 0.07947, 0.4443, 0.09017, 0.4444, 0.08475, 0.4607, 0.09017, 0.4444, 0.09869, 0.4507, 0.08475, 0.4607, 0.09869, 0.4507, 0.1019, 0.4608, 0.08475, 0.4607, 0.1019, 0.4608, 0.09856, 0.4708, 0.08475, 0.4607, 0.6658, 0.1158, 0.582, 0.1158, 0.582, 0.1694, 0.6658, 0.1694, 0.1362, 0.2763, 0.1131, 0.2788, 0.1208, 0.2982, 0.1662, 0.3148, 0.1045, 0.2742, 0.02067, 0.2742, 0.02067, 0.2951, 0.1045, 0.2951, 0.03707, 0.1645, 0.01784, 0.1645, 0.01784, 0.08067, 0.03707, 0.08067, 0.1638, 0.4043, 0.1212, 0.4043, 0.1212, 0.4882, 0.1638, 0.4882, 0.2988, 0.3702, 0.3351, 0.3944, 0.4883, 0.3945, 0.5272, 0.3704, 0.412, 0.1645, 0.1641, 0.1645, 0.1641, 0.08067, 0.412, 0.08067, 0.5265, 0.2764, 0.2387, 0.2763, 0.2641, 0.3234, 0.5653, 0.33, 0.6278, 0.2764, 0.5265, 0.2764, 0.5653, 0.33, 0.6181, 0.3261, 0.6087, 0.4043, 0.562, 0.4043, 0.562, 0.4882, 0.6087, 0.4882, 0.5265, 0.2301, 0.2368, 0.23, 0.2387, 0.2763, 0.5265, 0.2764, 0.1045, 0.2311, 0.02067, 0.2311, 0.02067, 0.2742, 0.1045, 0.2742, 0.1362, 0.23, 0.1145, 0.2357, 0.1131, 0.2788, 0.1362, 0.2763, 0.6658, 0.08165, 0.582, 0.08165, 0.582, 0.1158, 0.6658, 0.1158, 0.474, 0.4204, 0.339, 0.4204, 0.339, 0.4882, 0.474, 0.4882, 0.5139, 0.4146, 0.474, 0.4204, 0.474, 0.4882, 0.5139, 0.4882, 0.3009, 0.4882, 0.339, 0.4882, 0.339, 0.4204, 0.3009, 0.4146, 0.2504, 0.4882, 0.3009, 0.4882, 0.3009, 0.4146, 0.2504, 0.4043, 0.562, 0.4043, 0.5139, 0.4146, 0.5139, 0.4882, 0.562, 0.4882, 0.2641, 0.3234, 0.2988, 0.3702, 0.5272, 0.3704, 0.5653, 0.33, 0.6576, 0.2434, 0.6278, 0.2301, 0.6278, 0.2764, 0.6662, 0.2764, 0.6494, 0.4043, 0.6087, 0.4043, 0.6087, 0.4882, 0.6494, 0.4882, 0.5677, 0.1645, 0.5398, 0.1645, 0.5398, 0.08067, 0.5677, 0.08067, 0.6662, 0.2764, 0.6278, 0.2764, 0.6181, 0.3261, 0.6642, 0.33, 0.2504, 0.4043, 0.1638, 0.4043, 0.1638, 0.4882, 0.2504, 0.4882, 0.2368, 0.23, 0.2301, 0.23, 0.2217, 0.2558, 0.2387, 0.2763, 0.2387, 0.2763, 0.1362, 0.2763, 0.1662, 0.3148, 0.2641, 0.3234, 0.5333, 0.2301, 0.5265, 0.2301, 0.5265, 0.2764, 0.5416, 0.2559, 0.6127, 0.2559, 0.5908, 0.2719, 0.6278, 0.2764, 0.6278, 0.2301, 0.6211, 0.2301, 0.6127, 0.2559, 0.6278, 0.2764, 0.1506, 0.2558, 0.1422, 0.23, 0.1362, 0.23, 0.1362, 0.2763, 0.1725, 0.2718, 0.1506, 0.2558, 0.1362, 0.2763, 0.1997, 0.2718, 0.1725, 0.2718, 0.1362, 0.2763, 0.2387, 0.2763, 0.2217, 0.2558, 0.1997, 0.2718, 0.2387, 0.2763, 0.5636, 0.2719, 0.5416, 0.2559, 0.5265, 0.2764, 0.5908, 0.2719, 0.5636, 0.2719, 0.5265, 0.2764, 0.6278, 0.2764, 0.01261, 0.3865, 0.02039, 0.3921, 0.0331, 0.3829, 0.03013, 0.3737, 0.03013, 0.4404, 0.0331, 0.4312, 0.02039, 0.422, 0.01261, 0.4277, 0.07601, 0.4071, 0.0664, 0.4071, 0.06154, 0.422, 0.06932, 0.4277, 0.03013, 0.3737, 0.0331, 0.3829, 0.04882, 0.3829, 0.05179, 0.3737, 0.01261, 0.4277, 0.02039, 0.422, 0.01553, 0.4071, 0.005919, 0.4071, 0.06932, 0.4277, 0.06154, 0.422, 0.04882, 0.4312, 0.05179, 0.4404, 0.05179, 0.3737, 0.04882, 0.3829, 0.06154, 0.3921, 0.06932, 0.3865, 0.005919, 0.4071, 0.01553, 0.4071, 0.02039, 0.3921, 0.01261, 0.3865, 0.05179, 0.4404, 0.04882, 0.4312, 0.0331, 0.4312, 0.03013, 0.4404, 0.06932, 0.3865, 0.06154, 0.3921, 0.0664, 0.4071, 0.07601, 0.4071, 0.05017, 0.5452, 0.0677, 0.5325, 0.03934, 0.5119, 0.004298, 0.5119, 0.01099, 0.5325, 0.03934, 0.5119, 0.05017, 0.4785, 0.02851, 0.4785, 0.03934, 0.5119, 0.0677, 0.5325, 0.07439, 0.5119, 0.03934, 0.5119, 0.01099, 0.5325, 0.02851, 0.5452, 0.03934, 0.5119, 0.02851, 0.4785, 0.01099, 0.4913, 0.03934, 0.5119, 0.06084, 0.4782, 0.07087, 0.4708, 0.06759, 0.4607, 0.05511, 0.4608, 0.02851, 0.5452, 0.05017, 0.5452, 0.03934, 0.5119, 0.01099, 0.4913, 0.004298, 0.5119, 0.03934, 0.5119, 0.0677, 0.4913, 0.05017, 0.4785, 0.03934, 0.5119, 0.2062, 0.4992, 0.18, 0.4992, 0.18, 0.5248, 0.2062, 0.5248, 0.18, 0.4992, 0.1539, 0.4992, 0.1539, 0.5248, 0.18, 0.5248, 0.1539, 0.4992, 0.1277, 0.4992, 0.1277, 0.5248, 0.1539, 0.5248, 0.337, 0.4992, 0.3109, 0.4992, 0.3109, 0.5248, 0.337, 0.5248, 0.3894, 0.4992, 0.3632, 0.4992, 0.3632, 0.5248, 0.3894, 0.5248, 0.3109, 0.4992, 0.2847, 0.4992, 0.2847, 0.5248, 0.3109, 0.5248, 0.3632, 0.4992, 0.337, 0.4992, 0.337, 0.5248, 0.3632, 0.5248, 0.2847, 0.4992, 0.2585, 0.4992, 0.2585, 0.5248, 0.2847, 0.5248, 0.2585, 0.4992, 0.2324, 0.4992, 0.2324, 0.5248, 0.2585, 0.5248, 0.2324, 0.4992, 0.2062, 0.4992, 0.2062, 0.5248, 0.2324, 0.5248, 0.07439, 0.5119, 0.0677, 0.4913, 0.03934, 0.5119, 0.1086, 0.4782, 0.09856, 0.4708, 0.09002, 0.4771, 0.09385, 0.4889, 0.09414, 0.4326, 0.09017, 0.4444, 0.09869, 0.4507, 0.1088, 0.4435, 0.05511, 0.4608, 0.06759, 0.4607, 0.07085, 0.4506, 0.06063, 0.4434, 0.09385, 0.4889, 0.09002, 0.4771, 0.07943, 0.477, 0.07563, 0.4889, 0.1088, 0.4435, 0.09869, 0.4507, 0.1019, 0.4608, 0.1143, 0.4608, 0.06063, 0.4434, 0.07085, 0.4506, 0.07947, 0.4443, 0.07531, 0.4324, 0.07563, 0.4889, 0.07943, 0.477, 0.07087, 0.4708, 0.06084, 0.4782, 0.1143, 0.4608, 0.1019, 0.4608, 0.09856, 0.4708, 0.1086, 0.4782, 0.07597, 0.4323, 0.07947, 0.4443, 0.09017, 0.4444, 0.09414, 0.4326, 0.09856, 0.4708, 0.08475, 0.4607, 0.09002, 0.4771, 0.09002, 0.4771, 0.08475, 0.4607, 0.07943, 0.477, 0.07943, 0.477, 0.08475, 0.4607, 0.07087, 0.4708, 0.07087, 0.4708, 0.08475, 0.4607, 0.06759, 0.4607, 0.06759, 0.4607, 0.08475, 0.4607, 0.07085, 0.4506, 0.07085, 0.4506, 0.08475, 0.4607, 0.07947, 0.4443, 0.07947, 0.4443, 0.08475, 0.4607, 0.09017, 0.4444, 0.09017, 0.4444, 0.08475, 0.4607, 0.09869, 0.4507, 0.09869, 0.4507, 0.08475, 0.4607, 0.1019, 0.4608, 0.1019, 0.4608, 0.08475, 0.4607, 0.09856, 0.4708, 0.1853, 0.1785, 0.1794, 0.1774, 0.1606, 0.1932, 0.1646, 0.196, 0.1386, 0.204, 0.1373, 0.2004, 0.1128, 0.2003, 0.1115, 0.2039, 0.08553, 0.1958, 0.08946, 0.1931, 0.07081, 0.1772, 0.06483, 0.1782, 0.1646, 0.196, 0.1606, 0.1932, 0.1373, 0.2004, 0.1386, 0.204, 0.1115, 0.2039, 0.1128, 0.2003, 0.08946, 0.1931, 0.08553, 0.1958, 0.1853, 0.1785, 0.1794, 0.1774, 0.1606, 0.1932, 0.1646, 0.196, 0.1386, 0.204, 0.1373, 0.2004, 0.1128, 0.2003, 0.1115, 0.2039, 0.08553, 0.1958, 0.08946, 0.1931, 0.07081, 0.1772, 0.06483, 0.1782, 0.1646, 0.196, 0.1606, 0.1932, 0.1373, 0.2004, 0.1386, 0.204, 0.1115, 0.2039, 0.1128, 0.2003, 0.08946, 0.1931, 0.08553, 0.1958, 0.1584, 0.08067, 0.1641, 0.08067, 0.1641, 0.1645, 0.1584, 0.1645, 0.04215, 0.08067, 0.04215, 0.1645, 0.03707, 0.1645, 0.03707, 0.08067, 0.4178, 0.08067, 0.4178, 0.1645, 0.412, 0.1645, 0.412, 0.08067, 0.534, 0.08067, 0.5398, 0.08067, 0.5398, 0.1645, 0.534, 0.1645, 0.4876, 0.1645, 0.4876, 0.08067, 0.5108, 0.08067, 0.5108, 0.1645, 0.4178, 0.1645, 0.4178, 0.08067, 0.4411, 0.08067, 0.4411, 0.1645, 0.5108, 0.1645, 0.5108, 0.08067, 0.534, 0.08067, 0.534, 0.1645, 0.4411, 0.1645, 0.4411, 0.08067, 0.4643, 0.08067, 0.4643, 0.1645, 0.4643, 0.1645, 0.4643, 0.08067, 0.4876, 0.08067, 0.4876, 0.1645, 0.06539, 0.1645, 0.06539, 0.08067, 0.08863, 0.08067, 0.08863, 0.1645, 0.1351, 0.1645, 0.1351, 0.08067, 0.1584, 0.08067, 0.1584, 0.1645, 0.04215, 0.1645, 0.04215, 0.08067, 0.06539, 0.08067, 0.06539, 0.1645, 0.1119, 0.1645, 0.1119, 0.08067, 0.1351, 0.08067, 0.1351, 0.1645, 0.08863, 0.1645, 0.08863, 0.08067, 0.1119, 0.08067, 0.1119, 0.1645, 0.01261, 0.3865, 0.02039, 0.3921, 0.0331, 0.3829, 0.03013, 0.3737, 0.03013, 0.4404, 0.0331, 0.4312, 0.02039, 0.422, 0.01261, 0.4277, 0.07601, 0.4071, 0.0664, 0.4071, 0.06154, 0.422, 0.06932, 0.4277, 0.03013, 0.3737, 0.0331, 0.3829, 0.04882, 0.3829, 0.05179, 0.3737, 0.01261, 0.4277, 0.02039, 0.422, 0.01553, 0.4071, 0.005919, 0.4071, 0.06932, 0.4277, 0.06154, 0.422, 0.04882, 0.4312, 0.05179, 0.4404, 0.05179, 0.3737, 0.04882, 0.3829, 0.06154, 0.3921, 0.06932, 0.3865, 0.005919, 0.4071, 0.01553, 0.4071, 0.02039, 0.3921, 0.01261, 0.3865, 0.05179, 0.4404, 0.04882, 0.4312, 0.0331, 0.4312, 0.03013, 0.4404, 0.06932, 0.3865, 0.06154, 0.3921, 0.0664, 0.4071, 0.07601, 0.4071, 0.05017, 0.5452, 0.0677, 0.5325, 0.03934, 0.5119, 0.004298, 0.5119, 0.01099, 0.5325, 0.03934, 0.5119, 0.05017, 0.4785, 0.02851, 0.4785, 0.03934, 0.5119, 0.0677, 0.5325, 0.07439, 0.5119, 0.03934, 0.5119, 0.01099, 0.5325, 0.02851, 0.5452, 0.03934, 0.5119, 0.02851, 0.4785, 0.01099, 0.4913, 0.03934, 0.5119, 0.06084, 0.4782, 0.07087, 0.4708, 0.06759, 0.4607, 0.05511, 0.4608, 0.02851, 0.5452, 0.05017, 0.5452, 0.03934, 0.5119, 0.01099, 0.4913, 0.004298, 0.5119, 0.03934, 0.5119, 0.0677, 0.4913, 0.05017, 0.4785, 0.03934, 0.5119, 0.2062, 0.4992, 0.18, 0.4992, 0.18, 0.5248, 0.2062, 0.5248, 0.18, 0.4992, 0.1539, 0.4992, 0.1539, 0.5248, 0.18, 0.5248, 0.1539, 0.4992, 0.1277, 0.4992, 0.1277, 0.5248, 0.1539, 0.5248, 0.337, 0.4992, 0.3109, 0.4992, 0.3109, 0.5248, 0.337, 0.5248, 0.3894, 0.4992, 0.3632, 0.4992, 0.3632, 0.5248, 0.3894, 0.5248, 0.3109, 0.4992, 0.2847, 0.4992, 0.2847, 0.5248, 0.3109, 0.5248, 0.3632, 0.4992, 0.337, 0.4992, 0.337, 0.5248, 0.3632, 0.5248, 0.2847, 0.4992, 0.2585, 0.4992, 0.2585, 0.5248, 0.2847, 0.5248, 0.2585, 0.4992, 0.2324, 0.4992, 0.2324, 0.5248, 0.2585, 0.5248, 0.2324, 0.4992, 0.2062, 0.4992, 0.2062, 0.5248, 0.2324, 0.5248, 0.07439, 0.5119, 0.0677, 0.4913, 0.03934, 0.5119, 0.1086, 0.4782, 0.09856, 0.4708, 0.09002, 0.4771, 0.09385, 0.4889, 0.09414, 0.4326, 0.09017, 0.4444, 0.09869, 0.4507, 0.1088, 0.4435, 0.05511, 0.4608, 0.06759, 0.4607, 0.07085, 0.4506, 0.06063, 0.4434, 0.09385, 0.4889, 0.09002, 0.4771, 0.07943, 0.477, 0.07563, 0.4889, 0.1088, 0.4435, 0.09869, 0.4507, 0.1019, 0.4608, 0.1143, 0.4608, 0.06063, 0.4434, 0.07085, 0.4506, 0.07947, 0.4443, 0.07531, 0.4324, 0.07563, 0.4889, 0.07943, 0.477, 0.07087, 0.4708, 0.06084, 0.4782, 0.1143, 0.4608, 0.1019, 0.4608, 0.09856, 0.4708, 0.1086, 0.4782, 0.07597, 0.4323, 0.07947, 0.4443, 0.09017, 0.4444, 0.09414, 0.4326, 0.09856, 0.4708, 0.08475, 0.4607, 0.09002, 0.4771, 0.09002, 0.4771, 0.08475, 0.4607, 0.07943, 0.477, 0.07943, 0.477, 0.08475, 0.4607, 0.07087, 0.4708, 0.07087, 0.4708, 0.08475, 0.4607, 0.06759, 0.4607, 0.06759, 0.4607, 0.08475, 0.4607, 0.07085, 0.4506, 0.07085, 0.4506, 0.08475, 0.4607, 0.07947, 0.4443, 0.07947, 0.4443, 0.08475, 0.4607, 0.09017, 0.4444, 0.09017, 0.4444, 0.08475, 0.4607, 0.09869, 0.4507, 0.09869, 0.4507, 0.08475, 0.4607, 0.1019, 0.4608, 0.1019, 0.4608, 0.08475, 0.4607, 0.09856, 0.4708, 0.2045, 0.3403, 0.1965, 0.3403, 0.1965, 0.3518, 0.2045, 0.3518, 0.2464, 0.3869, 0.2449, 0.3853, 0.2393, 0.3944, 0.2461, 0.395, 0.2126, 0.3403, 0.2045, 0.3403, 0.2045, 0.3518, 0.2126, 0.3518, 0.1787, 0.3872, 0.179, 0.3953, 0.1871, 0.395, 0.1868, 0.3869, 0.2464, 0.3869, 0.2461, 0.395, 0.2542, 0.3953, 0.2545, 0.3872, 0.2449, 0.3853, 0.2238, 0.3705, 0.2224, 0.3826, 0.2393, 0.3944, 0.1965, 0.3403, 0.1947, 0.3389, 0.1947, 0.3532, 0.1965, 0.3518, 0.2126, 0.3518, 0.2194, 0.3518, 0.2194, 0.3403, 0.2126, 0.3403, 0.1871, 0.395, 0.1939, 0.3944, 0.1883, 0.3853, 0.1868, 0.3869, 0.2094, 0.3705, 0.2108, 0.3826, 0.2224, 0.3826, 0.2238, 0.3705, 0.2467, 0.372, 0.2724, 0.372, 0.2724, 0.3577, 0.2467, 0.3577, 0.2194, 0.3518, 0.2401, 0.3518, 0.2401, 0.3403, 0.2194, 0.3403, 0.1939, 0.3944, 0.2108, 0.3826, 0.2094, 0.3705, 0.1883, 0.3853])
me_cube_001.materials.append(mat_chassiroda)
me_cube_001.materials.append(mat_pneuparachoque)
me_cube_001.use_remesh_preserve_volume = False
me_cube_001.use_remesh_preserve_attributes = False
me_cube_001.use_mirror_vertex_groups = False
me_cube_001.update()

# ---- objects
ob_hemi = bpy.data.objects.new('Hemi', light_hemi)
ob_cube_001 = bpy.data.objects.new('Cube.001', me_cube_001)

# ---- transforms, parenting, visibility, modifiers, constraints
ob_hemi.location = (0.6863, 5.303, 19.79)
ob_hemi.lineart.crease_threshold = 0.0
ob_cube_001.location = (0.08201, -0.8832, 0.0)
ob_cube_001.scale = (0.9107, 0.8094, 0.8094)
ob_cube_001.lineart.crease_threshold = 0.0

# ---- collection membership
col_collection_1.objects.link(ob_hemi)
col_collection_1.objects.link(ob_cube_001)

# ---- scene / render settings (as saved in the file)
scene.frame_start = 1; scene.frame_end = 250; scene.frame_set(1)
scene.render.engine = 'BLENDER_EEVEE_NEXT'
scene.render.resolution_percentage = 50
scene.render.dither_intensity = 0.0
scene.cycles.use_denoising = False
scene.cycles.samples = 128
scene.cycles.sampling_pattern = 'TABULATED_SOBOL'
scene.cycles.use_adaptive_sampling = False
scene.cycles.use_light_tree = False
scene.cycles.blur_glossy = 0.0
scene.cycles.sample_clamp_indirect = 0.0
scene.view_settings.view_transform = 'Standard'
bpy.context.view_layer.update()

# ---- added for rendering (the .blend has no active camera): camera
cam_auto = bpy.data.cameras.new('AutoCamera')
cam_auto.lens = 50.0
cam_auto.sensor_width = 36.0
cam_auto.clip_end = 1000.0
ob_auto_camera = bpy.data.objects.new('AutoCamera', cam_auto)
scene.collection.objects.link(ob_auto_camera)
ob_auto_camera.location = (11.738, -14.7479, 11.5099)
ob_auto_camera.rotation_euler = (1.09748, -7.21219e-08, 0.694738)
scene.camera = ob_auto_camera
bpy.context.view_layer.update()
